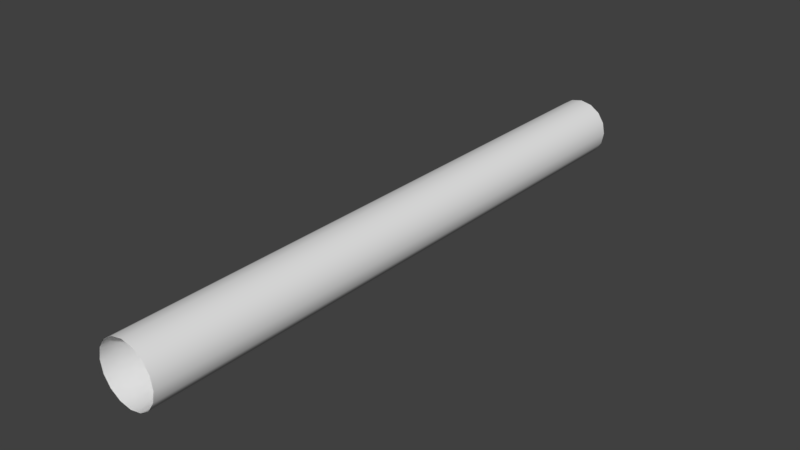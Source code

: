 # Source: StraightEdge.blend  (saved by Blender 2.77.0; exported with 4.5.12 LTS)
import bpy
from mathutils import Matrix  # noqa: F401  (used for matrix-valued properties, if any)

bpy.ops.wm.read_factory_settings(use_empty=True)
scene = bpy.context.scene
scene.name = 'Scene'

# ---- collections
col_collection_1 = bpy.data.collections.new('Collection 1'); scene.collection.children.link(col_collection_1)

# ---- world
world_world = bpy.data.worlds.new('World'); scene.world = world_world
world_world.color = (0.05088, 0.05088, 0.05088)
world_world.use_sun_shadow = False
world_world.sun_shadow_jitter_overblur = 0.0
world_world.cycles.sampling_method = 'MANUAL'

# ---- meshes
me_cylinder_002 = bpy.data.meshes.new('Cylinder.002')
me_cylinder_002.from_pydata([(1.186e-07, 2.384e-07, 0.05), (1.186e-07, -1.0, 0.05), (0.01913, 2.384e-07, 0.04619), (0.01913, -1.0, 0.04619), (0.03536, 2.384e-07, 0.03536), (0.03536, -1.0, 0.03536), (0.04619, 2.384e-07, 0.01913), (0.04619, -1.0, 0.01913), (0.05, 2.384e-07, -4.312e-08), (0.05, -1.0, -3.418e-08), (0.04619, 2.384e-07, -0.01913), (0.04619, -1.0, -0.01913), (0.03536, 2.384e-07, -0.03536), (0.03536, -1.0, -0.03536), (0.01913, 2.384e-07, -0.04619), (0.01913, -1.0, -0.04619), (1.261e-07, 2.384e-07, -0.05), (1.261e-07, -1.0, -0.05), (-0.01913, 2.384e-07, -0.04619), (-0.01913, -1.0, -0.04619), (-0.03536, 2.384e-07, -0.03536), (-0.03536, -1.0, -0.03536), (-0.04619, 2.384e-07, -0.01913), (-0.04619, -1.0, -0.01913), (-0.05, 2.384e-07, -4.014e-08), (-0.05, -1.0, -3.12e-08), (-0.04619, 2.384e-07, 0.01913), (-0.04619, -1.0, 0.01913), (-0.03536, 2.384e-07, 0.03536), (-0.03536, -1.0, 0.03536), (-0.01913, 2.384e-07, 0.04619), (-0.01913, -1.0, 0.04619)], [], [(0, 1, 3, 2), (2, 3, 5, 4), (4, 5, 7, 6), (6, 7, 9, 8), (8, 9, 11, 10), (10, 11, 13, 12), (12, 13, 15, 14), (14, 15, 17, 16), (16, 17, 19, 18), (18, 19, 21, 20), (20, 21, 23, 22), (22, 23, 25, 24), (24, 25, 27, 26), (26, 27, 29, 28), (28, 29, 31, 30), (30, 31, 1, 0)])
me_cylinder_002.polygons.foreach_set('use_smooth', [True] * 16)
me_cylinder_002.use_remesh_preserve_volume = False
me_cylinder_002.use_remesh_preserve_attributes = False
me_cylinder_002.use_mirror_vertex_groups = False
me_cylinder_002.update()

# ---- objects
ob_cylinder = bpy.data.objects.new('Cylinder', me_cylinder_002)

# ---- transforms, parenting, visibility, modifiers, constraints
ob_cylinder.location = (0.0, 0.0, 0.0)
ob_cylinder.lineart.crease_threshold = 0.0

# ---- collection membership
col_collection_1.objects.link(ob_cylinder)

# ---- scene / render settings (as saved in the file)
scene.frame_start = 1; scene.frame_end = 250; scene.frame_set(1)
scene.render.engine = 'BLENDER_EEVEE_NEXT'
scene.render.resolution_percentage = 50
scene.render.dither_intensity = 0.0
scene.cycles.use_denoising = False
scene.cycles.samples = 128
scene.cycles.sampling_pattern = 'TABULATED_SOBOL'
scene.cycles.light_sampling_threshold = 0.0
scene.cycles.use_adaptive_sampling = False
scene.cycles.use_light_tree = False
scene.cycles.blur_glossy = 0.0
scene.cycles.sample_clamp_indirect = 0.0
scene.view_settings.view_transform = 'Standard'
bpy.context.view_layer.update()

# ---- added for rendering (the .blend has no active camera and no usable light): camera, sun
cam_auto = bpy.data.cameras.new('AutoCamera')
cam_auto.lens = 50.0
cam_auto.sensor_width = 36.0
cam_auto.clip_end = 1000.0
ob_auto_camera = bpy.data.objects.new('AutoCamera', cam_auto)
scene.collection.objects.link(ob_auto_camera)
ob_auto_camera.location = (0.934432, -1.62132, 0.747545)
ob_auto_camera.rotation_euler = (1.09748, -7.21219e-08, 0.694738)
scene.camera = ob_auto_camera
light_auto_sun = bpy.data.lights.new('AutoSun', 'SUN')
light_auto_sun.energy = 3.0
light_auto_sun.angle = 0.0523599
ob_auto_sun = bpy.data.objects.new('AutoSun', light_auto_sun)
scene.collection.objects.link(ob_auto_sun)
ob_auto_sun.rotation_euler = (0.872665, 0.174533, 0.523599)
bpy.context.view_layer.update()

